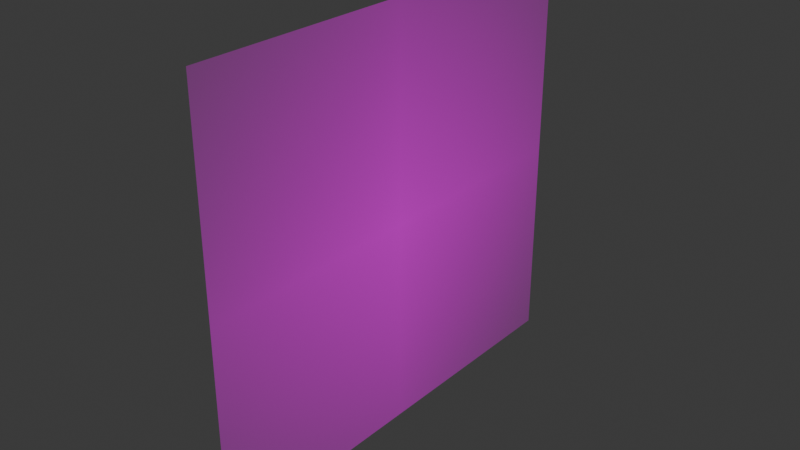 # Source: robot-instructions.blend  (saved by Blender 4.1.23; exported with 4.5.12 LTS)
import bpy
from mathutils import Matrix  # noqa: F401  (used for matrix-valued properties, if any)

bpy.ops.wm.read_factory_settings(use_empty=True)
scene = bpy.context.scene
scene.name = 'Scene'

# ---- collections
col_collection = bpy.data.collections.new('Collection'); scene.collection.children.link(col_collection)

# ---- images (referenced by path relative to the original .blend; pixels are not part of the script)
import os
ASSET_DIR = os.environ.get("B2B_ASSET_DIR", "")  # directory of the original .blend (textures are referenced by path, not embedded)
HERE = os.path.dirname(os.path.abspath(__file__))  # packed textures are extracted next to this script under _unpacked/

def load_image(name, relpath, width, height, colorspace="sRGB"):
    """Load a texture the original file referenced (path relative to the .blend, or extracted next to this script)."""
    p = next((c for c in (os.path.join(HERE, relpath), os.path.join(ASSET_DIR, relpath)) if relpath and os.path.exists(c)), "")
    if p:
        img = bpy.data.images.load(p, check_existing=True)
        img.name = name
    else:  # same state as the original file: an image datablock whose file is absent (Cycles renders it pink)
        img = bpy.data.images.new(name, width, height)
        img.source = "FILE"
        img.filepath = "//" + (relpath or name)
    img.colorspace_settings.name = colorspace
    return img
img_robot_instructions_png = load_image('robot-instructions.png', 'robot-instructions.png', 1024, 1024, 'sRGB')

# ---- materials (node trees are filled in below, after node groups)
mat_robot_instructions = bpy.data.materials.new('robot-instructions')
mat_robot_instructions.surface_render_method = 'BLENDED'
mat_robot_instructions.blend_method = 'BLEND'

# ---- material node trees
mat_robot_instructions.use_nodes = True; mat_robot_instructions.node_tree.nodes.clear()
_N = mat_robot_instructions.node_tree.nodes; _L = mat_robot_instructions.node_tree.links
n0 = _N.new('ShaderNodeOutputMaterial'); n0.name = 'Material Output'; n0.location = (300, 300)
n1 = _N.new('ShaderNodeTexImage'); n1.name = 'Image Texture'; n1.location = (-200, 300)
n1.image = img_robot_instructions_png
n1.extension = 'CLIP'
n2 = _N.new('ShaderNodeBsdfPrincipled'); n2.name = 'Principled BSDF'; n2.location = (0, 300)
_L.new(n1.outputs[0], n2.inputs[0])
_L.new(n1.outputs[1], n2.inputs[4])
_L.new(n2.outputs[0], n0.inputs[0])
n0.is_active_output = True

# ---- world
world_world = bpy.data.worlds.new('World'); scene.world = world_world
world_world.use_nodes = True; world_world.node_tree.nodes.clear()
_N = world_world.node_tree.nodes; _L = world_world.node_tree.links
n0 = _N.new('ShaderNodeOutputWorld'); n0.name = 'World Output'; n0.location = (300, 300)
n1 = _N.new('ShaderNodeBackground'); n1.name = 'Background'; n1.location = (10, 300)
n1.inputs[0].default_value = (0.05088, 0.05088, 0.05088, 1.0)
_L.new(n1.outputs[0], n0.inputs[0])
n0.is_active_output = True
world_world.color = (0.05088, 0.05088, 0.05088)
world_world.use_sun_shadow = False
world_world.sun_shadow_jitter_overblur = 0.0

# ---- meshes
me_robot_instructions = bpy.data.meshes.new('robot-instructions')
me_robot_instructions.from_pydata([(-0.5394, -0.5, 0.0), (0.5394, -0.5, 0.0), (-0.5394, 0.5, 0.0), (0.5394, 0.5, 0.0)], [], [(0, 1, 3, 2)])
_uv = me_robot_instructions.uv_layers.new(name='UVMap')
_uv.uv.foreach_set('vector', [0.0, 0.0, 1.0, 0.0, 1.0, 1.0, 0.0, 1.0])
me_robot_instructions.materials.append(mat_robot_instructions)
me_robot_instructions.update()

# ---- objects
ob_robot_instructions = bpy.data.objects.new('robot-instructions', me_robot_instructions)

# ---- transforms, parenting, visibility, modifiers, constraints
ob_robot_instructions.location = (0.0, 0.0, 0.0)
ob_robot_instructions.rotation_euler = (1.571, 0.0, 1.571)

# ---- collection membership
col_collection.objects.link(ob_robot_instructions)

# ---- scene / render settings (as saved in the file)
scene.frame_start = 1; scene.frame_end = 250; scene.frame_set(1)
scene.render.engine = 'BLENDER_EEVEE_NEXT'
scene.cycles.sampling_pattern = 'TABULATED_SOBOL'
scene.eevee.ray_tracing_options.trace_max_roughness = 0.0
bpy.context.view_layer.update()

# ---- added for rendering (the .blend has no active camera and no usable light): camera, sun
cam_auto = bpy.data.cameras.new('AutoCamera')
cam_auto.lens = 50.0
cam_auto.sensor_width = 36.0
cam_auto.clip_end = 1000.0
ob_auto_camera = bpy.data.objects.new('AutoCamera', cam_auto)
scene.collection.objects.link(ob_auto_camera)
ob_auto_camera.location = (1.36096, -1.63315, 1.08877)
ob_auto_camera.rotation_euler = (1.09748, -7.21219e-08, 0.694738)
scene.camera = ob_auto_camera
light_auto_sun = bpy.data.lights.new('AutoSun', 'SUN')
light_auto_sun.energy = 3.0
light_auto_sun.angle = 0.0523599
ob_auto_sun = bpy.data.objects.new('AutoSun', light_auto_sun)
scene.collection.objects.link(ob_auto_sun)
ob_auto_sun.rotation_euler = (0.872665, 0.174533, 0.523599)
bpy.context.view_layer.update()
